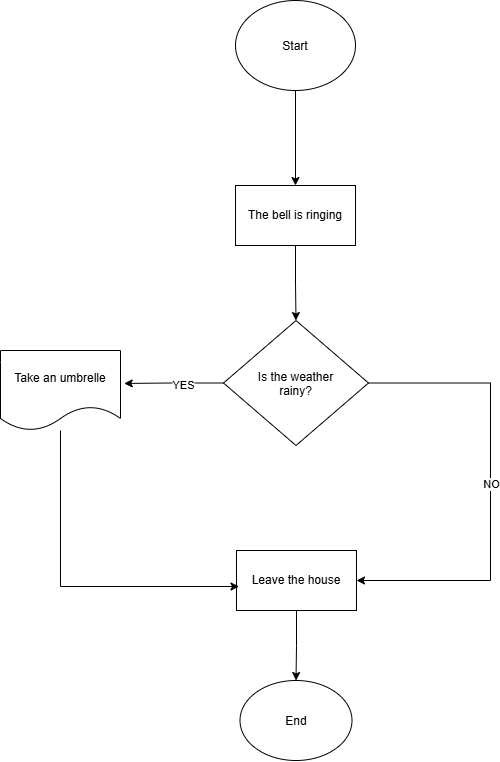

The diagram above was exported from draw.io. Its source (the exported page's mxGraphModel, read from the mxfile embedded in the PNG):
<mxGraphModel dx="1689" dy="930" grid="1" gridSize="10" guides="1" tooltips="1" connect="1" arrows="1" fold="1" page="1" pageScale="1" pageWidth="850" pageHeight="1100" math="0" shadow="0">
  <root>
    <mxCell id="0" />
    <mxCell id="1" parent="0" />
    <mxCell id="xZGufcfhrrkC3lUersqr-3" edge="1" parent="1" source="xZGufcfhrrkC3lUersqr-1" style="edgeStyle=orthogonalEdgeStyle;rounded=0;orthogonalLoop=1;jettySize=auto;html=1;defaultLabelBackgroundColor=gap;" target="xZGufcfhrrkC3lUersqr-2" value="">
      <mxGeometry relative="1" as="geometry" />
    </mxCell>
    <mxCell id="xZGufcfhrrkC3lUersqr-1" parent="1" style="ellipse;whiteSpace=wrap;html=1;shapeInside=1;" value="Start" vertex="1">
      <mxGeometry height="90" width="120" x="365" y="30" as="geometry" />
    </mxCell>
    <mxCell id="xZGufcfhrrkC3lUersqr-5" edge="1" parent="1" source="xZGufcfhrrkC3lUersqr-2" style="edgeStyle=orthogonalEdgeStyle;rounded=0;orthogonalLoop=1;jettySize=auto;html=1;defaultLabelBackgroundColor=gap;" target="xZGufcfhrrkC3lUersqr-4" value="">
      <mxGeometry relative="1" as="geometry" />
    </mxCell>
    <mxCell id="xZGufcfhrrkC3lUersqr-2" parent="1" style="whiteSpace=wrap;html=1;" value="The bell is ringing" vertex="1">
      <mxGeometry height="60" width="120" x="365" y="215" as="geometry" />
    </mxCell>
    <mxCell id="xZGufcfhrrkC3lUersqr-4" parent="1" style="rhombus;whiteSpace=wrap;html=1;shapeInside=1;" value="Is the weather rainy?" vertex="1">
      <mxGeometry height="125" width="145" x="353" y="350" as="geometry" />
    </mxCell>
    <mxCell id="xZGufcfhrrkC3lUersqr-7" parent="1" style="shape=document;whiteSpace=wrap;html=1;boundedLbl=1;" value="Take an umbrelle" vertex="1">
      <mxGeometry height="80" width="120" x="130" y="380" as="geometry" />
    </mxCell>
    <mxCell id="xZGufcfhrrkC3lUersqr-8" edge="1" parent="1" source="xZGufcfhrrkC3lUersqr-4" style="edgeStyle=orthogonalEdgeStyle;rounded=0;orthogonalLoop=1;jettySize=auto;html=1;entryX=1.031;entryY=0.412;entryDx=0;entryDy=0;entryPerimeter=0;defaultLabelBackgroundColor=gap;" target="xZGufcfhrrkC3lUersqr-7">
      <mxGeometry relative="1" as="geometry" />
    </mxCell>
    <mxCell id="xZGufcfhrrkC3lUersqr-10" connectable="0" parent="xZGufcfhrrkC3lUersqr-8" style="edgeLabel;html=1;align=center;verticalAlign=middle;resizable=0;points=[];defaultLabelBackgroundColor=gap;" value="YES" vertex="1">
      <mxGeometry relative="1" x="-0.1741" y="2" as="geometry">
        <mxPoint as="offset" />
      </mxGeometry>
    </mxCell>
    <mxCell id="xZGufcfhrrkC3lUersqr-9" edge="1" parent="1" source="xZGufcfhrrkC3lUersqr-4" style="edgeStyle=orthogonalEdgeStyle;rounded=0;orthogonalLoop=1;jettySize=auto;html=1;entryX=1;entryY=0.5;entryDx=0;entryDy=0;defaultLabelBackgroundColor=gap;" target="xZGufcfhrrkC3lUersqr-12">
      <mxGeometry relative="1" x="0.0013" as="geometry">
        <Array as="points">
          <mxPoint x="620" y="412.5" />
          <mxPoint x="620" y="610" />
        </Array>
        <mxPoint x="610" y="412.96000000000004" as="targetPoint" />
      </mxGeometry>
    </mxCell>
    <mxCell id="xZGufcfhrrkC3lUersqr-11" connectable="0" parent="xZGufcfhrrkC3lUersqr-9" style="edgeLabel;html=1;align=center;verticalAlign=middle;resizable=0;points=[];defaultLabelBackgroundColor=gap;" value="NO" vertex="1">
      <mxGeometry relative="1" x="-0.0094" y="2" as="geometry">
        <mxPoint x="-2" y="-2" as="offset" />
      </mxGeometry>
    </mxCell>
    <mxCell id="xZGufcfhrrkC3lUersqr-15" edge="1" parent="1" source="xZGufcfhrrkC3lUersqr-12" style="edgeStyle=orthogonalEdgeStyle;rounded=0;orthogonalLoop=1;jettySize=auto;html=1;defaultLabelBackgroundColor=gap;" target="xZGufcfhrrkC3lUersqr-14" value="">
      <mxGeometry relative="1" as="geometry" />
    </mxCell>
    <mxCell id="xZGufcfhrrkC3lUersqr-12" parent="1" style="rounded=0;whiteSpace=wrap;html=1;" value="Leave the house" vertex="1">
      <mxGeometry height="60" width="120" x="366" y="580" as="geometry" />
    </mxCell>
    <mxCell id="xZGufcfhrrkC3lUersqr-13" edge="1" parent="1" source="xZGufcfhrrkC3lUersqr-7" style="edgeStyle=orthogonalEdgeStyle;rounded=0;orthogonalLoop=1;jettySize=auto;html=1;entryX=0.021;entryY=0.6;entryDx=0;entryDy=0;entryPerimeter=0;defaultLabelBackgroundColor=gap;" target="xZGufcfhrrkC3lUersqr-12">
      <mxGeometry relative="1" as="geometry">
        <Array as="points">
          <mxPoint x="190" y="616" />
        </Array>
      </mxGeometry>
    </mxCell>
    <mxCell id="xZGufcfhrrkC3lUersqr-14" parent="1" style="ellipse;whiteSpace=wrap;html=1;shapeInside=1;rounded=0;" value="End" vertex="1">
      <mxGeometry height="80" width="112" x="369.5" y="710" as="geometry" />
    </mxCell>
  </root>
</mxGraphModel>